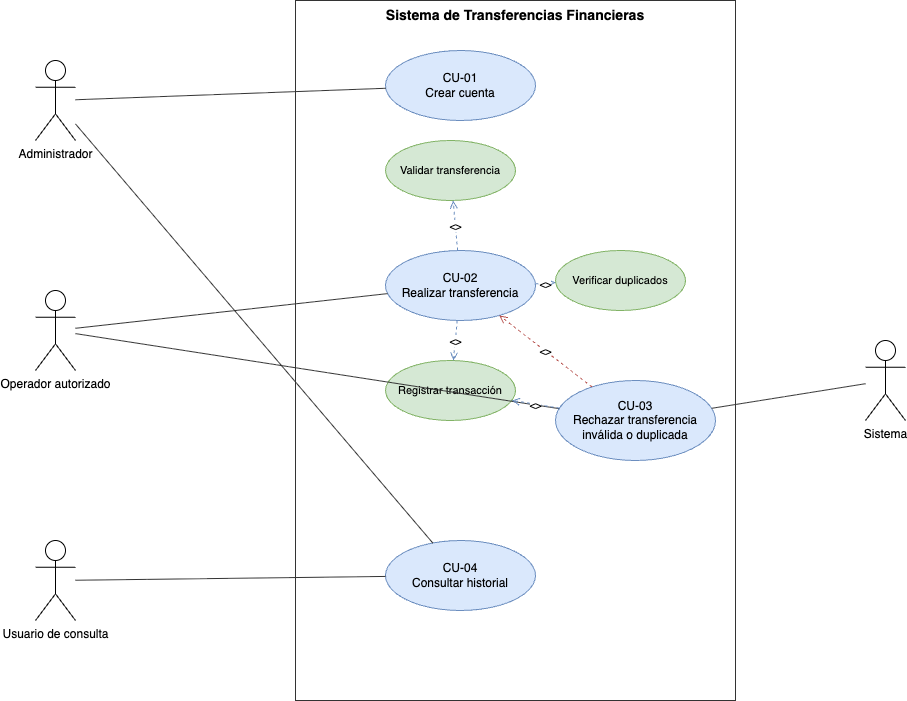

The diagram above was exported from draw.io. Its source (the exported page's mxGraphModel, read from the mxfile embedded in the PNG):
<mxGraphModel dx="1076" dy="965" grid="1" gridSize="10" guides="1" tooltips="1" connect="1" arrows="1" fold="1" page="1" pageScale="1" pageWidth="1100" pageHeight="850" math="0" shadow="0">
  <root>
    <mxCell id="0" />
    <mxCell id="1" parent="0" />
    <mxCell id="sysBoundary" value="Sistema de Transferencias Financieras" style="rounded=0;whiteSpace=wrap;html=1;verticalAlign=top;fontStyle=1;fontSize=14;align=center;fillColor=none;strokeColor=#333333;" parent="1" vertex="1">
      <mxGeometry x="380" y="60" width="440" height="700" as="geometry" />
    </mxCell>
    <mxCell id="actAdmin" value="Administrador" style="shape=umlActor;verticalLabelPosition=bottom;verticalAlign=top;html=1;outlineConnect=0;fontSize=12;" parent="1" vertex="1">
      <mxGeometry x="120" y="120" width="40" height="80" as="geometry" />
    </mxCell>
    <mxCell id="actOperador" value="Operador autorizado" style="shape=umlActor;verticalLabelPosition=bottom;verticalAlign=top;html=1;outlineConnect=0;fontSize=12;" parent="1" vertex="1">
      <mxGeometry x="120" y="350" width="40" height="80" as="geometry" />
    </mxCell>
    <mxCell id="actConsulta" value="Usuario de consulta" style="shape=umlActor;verticalLabelPosition=bottom;verticalAlign=top;html=1;outlineConnect=0;fontSize=12;" parent="1" vertex="1">
      <mxGeometry x="120" y="600" width="40" height="80" as="geometry" />
    </mxCell>
    <mxCell id="actSistema" value="Sistema" style="shape=umlActor;verticalLabelPosition=bottom;verticalAlign=top;html=1;outlineConnect=0;fontSize=12;" parent="1" vertex="1">
      <mxGeometry x="950" y="400" width="40" height="80" as="geometry" />
    </mxCell>
    <mxCell id="cu01" value="CU-01&#10;Crear cuenta" style="ellipse;whiteSpace=wrap;html=1;fillColor=#dae8fc;strokeColor=#6c8ebf;fontSize=12;fontColor=#000000;" parent="1" vertex="1">
      <mxGeometry x="470" y="110" width="150" height="70" as="geometry" />
    </mxCell>
    <mxCell id="cu02" value="CU-02&#10;Realizar transferencia" style="ellipse;whiteSpace=wrap;html=1;fillColor=#dae8fc;strokeColor=#6c8ebf;fontSize=12;fontColor=#000000;" parent="1" vertex="1">
      <mxGeometry x="470" y="310" width="150" height="70" as="geometry" />
    </mxCell>
    <mxCell id="cu03" value="CU-03&#10;Rechazar transferencia inválida o duplicada" style="ellipse;whiteSpace=wrap;html=1;fillColor=#dae8fc;strokeColor=#6c8ebf;fontSize=12;fontColor=#000000;" parent="1" vertex="1">
      <mxGeometry x="640" y="440" width="160" height="80" as="geometry" />
    </mxCell>
    <mxCell id="cu04" value="CU-04&#10;Consultar historial" style="ellipse;whiteSpace=wrap;html=1;fillColor=#dae8fc;strokeColor=#6c8ebf;fontSize=12;fontColor=#000000;" parent="1" vertex="1">
      <mxGeometry x="470" y="600" width="150" height="70" as="geometry" />
    </mxCell>
    <mxCell id="ucVal" value="Validar transferencia" style="ellipse;whiteSpace=wrap;html=1;fillColor=#d5e8d4;strokeColor=#82b366;fontSize=11;fontColor=#000000;" parent="1" vertex="1">
      <mxGeometry x="470" y="200" width="130" height="60" as="geometry" />
    </mxCell>
    <mxCell id="ucDup" value="Verificar duplicados" style="ellipse;whiteSpace=wrap;html=1;fillColor=#d5e8d4;strokeColor=#82b366;fontSize=11;fontColor=#000000;" parent="1" vertex="1">
      <mxGeometry x="640" y="310" width="130" height="60" as="geometry" />
    </mxCell>
    <mxCell id="ucReg" value="Registrar transacción" style="ellipse;whiteSpace=wrap;html=1;fillColor=#d5e8d4;strokeColor=#82b366;fontSize=11;fontColor=#000000;" parent="1" vertex="1">
      <mxGeometry x="470" y="420" width="130" height="60" as="geometry" />
    </mxCell>
    <mxCell id="e1" style="endArrow=none;html=1;strokeColor=#333333;" parent="1" source="actAdmin" target="cu01" edge="1">
      <mxGeometry relative="1" as="geometry" />
    </mxCell>
    <mxCell id="e2" style="endArrow=none;html=1;strokeColor=#333333;" parent="1" source="actAdmin" target="cu04" edge="1">
      <mxGeometry relative="1" as="geometry" />
    </mxCell>
    <mxCell id="e3" style="endArrow=none;html=1;strokeColor=#333333;" parent="1" source="actOperador" target="cu02" edge="1">
      <mxGeometry relative="1" as="geometry" />
    </mxCell>
    <mxCell id="e4" style="endArrow=none;html=1;strokeColor=#333333;" parent="1" source="actOperador" target="cu03" edge="1">
      <mxGeometry relative="1" as="geometry" />
    </mxCell>
    <mxCell id="e5" style="endArrow=none;html=1;strokeColor=#333333;" parent="1" source="actConsulta" target="cu04" edge="1">
      <mxGeometry relative="1" as="geometry" />
    </mxCell>
    <mxCell id="e6" style="endArrow=none;html=1;strokeColor=#333333;" parent="1" source="actSistema" target="cu03" edge="1">
      <mxGeometry relative="1" as="geometry" />
    </mxCell>
    <mxCell id="i1" value="&amp;lt;&lt;include&gt;&amp;gt;&lt;/include&gt;" style="endArrow=open;dashed=1;html=1;fontSize=10;strokeColor=#6c8ebf;fontColor=#000000;" parent="1" source="cu02" target="ucVal" edge="1">
      <mxGeometry relative="1" as="geometry" />
    </mxCell>
    <mxCell id="i2" value="&amp;lt;&lt;include&gt;&amp;gt;&lt;/include&gt;" style="endArrow=open;dashed=1;html=1;fontSize=10;strokeColor=#6c8ebf;fontColor=#000000;" parent="1" source="cu02" target="ucDup" edge="1">
      <mxGeometry relative="1" as="geometry" />
    </mxCell>
    <mxCell id="i3" value="&amp;lt;&lt;include&gt;&amp;gt;&lt;/include&gt;" style="endArrow=open;dashed=1;html=1;fontSize=10;strokeColor=#6c8ebf;fontColor=#000000;" parent="1" source="cu02" target="ucReg" edge="1">
      <mxGeometry relative="1" as="geometry" />
    </mxCell>
    <mxCell id="i4" value="&amp;lt;&lt;include&gt;&amp;gt;&lt;/include&gt;" style="endArrow=open;dashed=1;html=1;fontSize=10;strokeColor=#6c8ebf;fontColor=#000000;" parent="1" source="cu03" target="ucReg" edge="1">
      <mxGeometry relative="1" as="geometry" />
    </mxCell>
    <mxCell id="x1" value="&amp;lt;&lt;extend&gt;&amp;gt;&lt;/extend&gt;" style="endArrow=open;dashed=1;html=1;fontSize=10;strokeColor=#b85450;fontColor=#000000;" parent="1" source="cu03" target="cu02" edge="1">
      <mxGeometry relative="1" as="geometry" />
    </mxCell>
  </root>
</mxGraphModel>